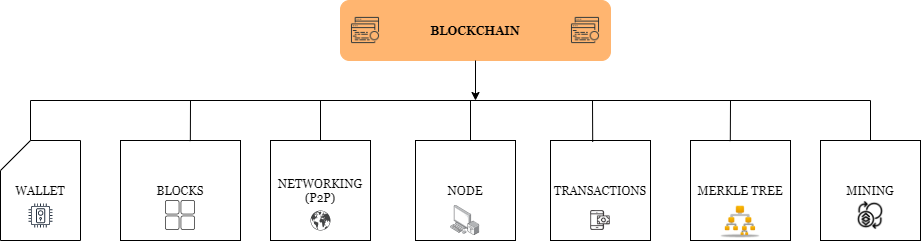

The diagram above was exported from draw.io. Its source (the exported page's mxGraphModel, read from the mxfile embedded in the PNG):
<mxGraphModel dx="1865" dy="548" grid="1" gridSize="10" guides="1" tooltips="1" connect="1" arrows="1" fold="1" page="1" pageScale="1" pageWidth="827" pageHeight="1169" math="0" shadow="0">
  <root>
    <mxCell id="0" />
    <mxCell id="1" parent="0" />
    <mxCell id="5HNOlqjOJ3TFsz5IgybY-2" value="" style="endArrow=none;html=1;" edge="1" parent="1">
      <mxGeometry width="50" height="50" relative="1" as="geometry">
        <mxPoint y="200" as="sourcePoint" />
        <mxPoint x="840" y="200" as="targetPoint" />
      </mxGeometry>
    </mxCell>
    <mxCell id="5HNOlqjOJ3TFsz5IgybY-6" value="WALLET" style="shape=card;whiteSpace=wrap;html=1;fontFamily=Georgia;" vertex="1" parent="1">
      <mxGeometry x="-30" y="240" width="80" height="100" as="geometry" />
    </mxCell>
    <mxCell id="5HNOlqjOJ3TFsz5IgybY-7" value="" style="outlineConnect=0;fontColor=#232F3E;gradientColor=none;strokeColor=#232F3E;fillColor=#ffffff;dashed=0;verticalLabelPosition=bottom;verticalAlign=top;align=center;html=1;fontSize=12;fontStyle=0;aspect=fixed;shape=mxgraph.aws4.resourceIcon;resIcon=mxgraph.aws4.door_lock;" vertex="1" parent="1">
      <mxGeometry x="-5" y="300" width="30" height="30" as="geometry" />
    </mxCell>
    <mxCell id="5HNOlqjOJ3TFsz5IgybY-8" value="BLOCKS&lt;br&gt;" style="rounded=0;whiteSpace=wrap;html=1;fontFamily=Georgia;" vertex="1" parent="1">
      <mxGeometry x="90" y="240" width="120" height="100" as="geometry" />
    </mxCell>
    <mxCell id="5HNOlqjOJ3TFsz5IgybY-16" value="" style="shape=image;html=1;verticalAlign=top;verticalLabelPosition=bottom;labelBackgroundColor=#ffffff;imageAspect=0;aspect=fixed;image=https://cdn4.iconfinder.com/data/icons/web-and-mobile-in-square/100/WebInSquare_orderup_EXTENDED-13-128.png;fontFamily=Georgia;" vertex="1" parent="1">
      <mxGeometry x="135" y="300" width="30" height="30" as="geometry" />
    </mxCell>
    <mxCell id="5HNOlqjOJ3TFsz5IgybY-17" value="NETWORKING&lt;br&gt;(P2P)&lt;br&gt;" style="whiteSpace=wrap;html=1;aspect=fixed;fontFamily=Georgia;" vertex="1" parent="1">
      <mxGeometry x="240" y="240" width="100" height="100" as="geometry" />
    </mxCell>
    <mxCell id="5HNOlqjOJ3TFsz5IgybY-22" value="" style="pointerEvents=1;shadow=0;dashed=0;html=1;strokeColor=none;fillColor=#434445;aspect=fixed;labelPosition=center;verticalLabelPosition=bottom;verticalAlign=top;align=center;outlineConnect=0;shape=mxgraph.vvd.networking;fontFamily=Georgia;" vertex="1" parent="1">
      <mxGeometry x="280" y="310" width="20" height="20" as="geometry" />
    </mxCell>
    <mxCell id="5HNOlqjOJ3TFsz5IgybY-23" value="NODE&lt;br&gt;" style="whiteSpace=wrap;html=1;aspect=fixed;fontFamily=Georgia;" vertex="1" parent="1">
      <mxGeometry x="385" y="240" width="100" height="100" as="geometry" />
    </mxCell>
    <mxCell id="5HNOlqjOJ3TFsz5IgybY-24" value="TRANSACTIONS" style="whiteSpace=wrap;html=1;aspect=fixed;fontFamily=Georgia;" vertex="1" parent="1">
      <mxGeometry x="520" y="240" width="100" height="100" as="geometry" />
    </mxCell>
    <mxCell id="5HNOlqjOJ3TFsz5IgybY-25" value="MERKLE TREE" style="whiteSpace=wrap;html=1;aspect=fixed;fontFamily=Georgia;" vertex="1" parent="1">
      <mxGeometry x="660" y="240" width="100" height="100" as="geometry" />
    </mxCell>
    <mxCell id="5HNOlqjOJ3TFsz5IgybY-27" value="" style="points=[];aspect=fixed;html=1;align=center;shadow=0;dashed=0;image;image=img/lib/allied_telesis/computer_and_terminals/Personal_Computer_Wireless.svg;fontFamily=Georgia;" vertex="1" parent="1">
      <mxGeometry x="420.28" y="305" width="29.44" height="30" as="geometry" />
    </mxCell>
    <mxCell id="5HNOlqjOJ3TFsz5IgybY-28" value="" style="shape=image;html=1;verticalAlign=top;verticalLabelPosition=bottom;labelBackgroundColor=#ffffff;imageAspect=0;aspect=fixed;image=https://cdn4.iconfinder.com/data/icons/pretty_office_3/128/binary-tree.png;fontFamily=Georgia;" vertex="1" parent="1">
      <mxGeometry x="690" y="300" width="40" height="40" as="geometry" />
    </mxCell>
    <mxCell id="5HNOlqjOJ3TFsz5IgybY-29" value="" style="shape=image;html=1;verticalAlign=top;verticalLabelPosition=bottom;labelBackgroundColor=#ffffff;imageAspect=0;aspect=fixed;image=https://cdn4.iconfinder.com/data/icons/online-marketing-hand-drawn-vol-1/52/152__mobile__money__payment__business__banking__transaction__phone-128.png;fontFamily=Georgia;" vertex="1" parent="1">
      <mxGeometry x="560" y="310" width="20" height="20" as="geometry" />
    </mxCell>
    <mxCell id="5HNOlqjOJ3TFsz5IgybY-30" value="" style="group" vertex="1" connectable="0" parent="1">
      <mxGeometry x="310" y="100" width="270" height="60" as="geometry" />
    </mxCell>
    <mxCell id="5HNOlqjOJ3TFsz5IgybY-1" value="BLOCKCHAIN" style="rounded=1;whiteSpace=wrap;html=1;fontFamily=Georgia;fontStyle=1;strokeColor=#FFB570;fillColor=#FFB570;" vertex="1" parent="5HNOlqjOJ3TFsz5IgybY-30">
      <mxGeometry width="270" height="60" as="geometry" />
    </mxCell>
    <mxCell id="5HNOlqjOJ3TFsz5IgybY-20" value="" style="shape=image;html=1;verticalAlign=top;verticalLabelPosition=bottom;labelBackgroundColor=#ffffff;imageAspect=0;aspect=fixed;image=https://cdn1.iconfinder.com/data/icons/cryptocurrency-blockchain-fintech-free/32/Cryptocurrency_SHA-256-41-128.png;fontFamily=Georgia;" vertex="1" parent="5HNOlqjOJ3TFsz5IgybY-30">
      <mxGeometry x="230" y="15" width="30" height="30" as="geometry" />
    </mxCell>
    <mxCell id="5HNOlqjOJ3TFsz5IgybY-21" value="" style="shape=image;html=1;verticalAlign=top;verticalLabelPosition=bottom;labelBackgroundColor=#ffffff;imageAspect=0;aspect=fixed;image=https://cdn1.iconfinder.com/data/icons/cryptocurrency-blockchain-fintech-free/32/Cryptocurrency_SHA-256-41-128.png;fontFamily=Georgia;" vertex="1" parent="5HNOlqjOJ3TFsz5IgybY-30">
      <mxGeometry x="10" y="15" width="30" height="30" as="geometry" />
    </mxCell>
    <mxCell id="5HNOlqjOJ3TFsz5IgybY-32" value="MINING" style="rounded=0;whiteSpace=wrap;html=1;fontFamily=Georgia;" vertex="1" parent="1">
      <mxGeometry x="790" y="240" width="100" height="100" as="geometry" />
    </mxCell>
    <mxCell id="5HNOlqjOJ3TFsz5IgybY-33" value="" style="shape=image;html=1;verticalAlign=top;verticalLabelPosition=bottom;labelBackgroundColor=#ffffff;imageAspect=0;aspect=fixed;image=https://cdn3.iconfinder.com/data/icons/popular-cryptocurrencies/80/Cryptocurrency_token_coin_v3-10-128.png;fontFamily=Georgia;" vertex="1" parent="1">
      <mxGeometry x="825" y="300" width="30" height="30" as="geometry" />
    </mxCell>
    <mxCell id="5HNOlqjOJ3TFsz5IgybY-34" style="edgeStyle=orthogonalEdgeStyle;rounded=0;orthogonalLoop=1;jettySize=auto;html=1;fontFamily=Georgia;" edge="1" parent="1" source="5HNOlqjOJ3TFsz5IgybY-1">
      <mxGeometry relative="1" as="geometry">
        <mxPoint x="445" y="200" as="targetPoint" />
      </mxGeometry>
    </mxCell>
    <mxCell id="5HNOlqjOJ3TFsz5IgybY-35" value="" style="endArrow=none;html=1;fontFamily=Georgia;exitX=0;exitY=0;exitDx=30;exitDy=0;exitPerimeter=0;" edge="1" parent="1" source="5HNOlqjOJ3TFsz5IgybY-6">
      <mxGeometry width="50" height="50" relative="1" as="geometry">
        <mxPoint x="-50" y="250" as="sourcePoint" />
        <mxPoint y="200" as="targetPoint" />
      </mxGeometry>
    </mxCell>
    <mxCell id="5HNOlqjOJ3TFsz5IgybY-36" value="" style="endArrow=none;html=1;fontFamily=Georgia;exitX=0.5;exitY=0;exitDx=0;exitDy=0;" edge="1" parent="1" source="5HNOlqjOJ3TFsz5IgybY-32">
      <mxGeometry width="50" height="50" relative="1" as="geometry">
        <mxPoint x="830" y="250" as="sourcePoint" />
        <mxPoint x="840" y="200" as="targetPoint" />
      </mxGeometry>
    </mxCell>
    <mxCell id="5HNOlqjOJ3TFsz5IgybY-37" value="" style="endArrow=none;html=1;fontFamily=Georgia;exitX=0.582;exitY=0.006;exitDx=0;exitDy=0;exitPerimeter=0;" edge="1" parent="1" source="5HNOlqjOJ3TFsz5IgybY-8">
      <mxGeometry width="50" height="50" relative="1" as="geometry">
        <mxPoint x="150" y="250" as="sourcePoint" />
        <mxPoint x="160" y="200" as="targetPoint" />
      </mxGeometry>
    </mxCell>
    <mxCell id="5HNOlqjOJ3TFsz5IgybY-38" value="" style="endArrow=none;html=1;fontFamily=Georgia;exitX=0.5;exitY=0;exitDx=0;exitDy=0;" edge="1" parent="1" source="5HNOlqjOJ3TFsz5IgybY-17">
      <mxGeometry width="50" height="50" relative="1" as="geometry">
        <mxPoint x="260" y="250" as="sourcePoint" />
        <mxPoint x="290" y="200" as="targetPoint" />
      </mxGeometry>
    </mxCell>
    <mxCell id="5HNOlqjOJ3TFsz5IgybY-39" value="" style="endArrow=none;html=1;fontFamily=Georgia;exitX=0.55;exitY=0;exitDx=0;exitDy=0;exitPerimeter=0;" edge="1" parent="1" source="5HNOlqjOJ3TFsz5IgybY-23">
      <mxGeometry width="50" height="50" relative="1" as="geometry">
        <mxPoint x="420" y="250" as="sourcePoint" />
        <mxPoint x="440" y="200" as="targetPoint" />
      </mxGeometry>
    </mxCell>
    <mxCell id="5HNOlqjOJ3TFsz5IgybY-40" value="" style="endArrow=none;html=1;fontFamily=Georgia;exitX=0.422;exitY=0.014;exitDx=0;exitDy=0;exitPerimeter=0;" edge="1" parent="1" source="5HNOlqjOJ3TFsz5IgybY-24">
      <mxGeometry width="50" height="50" relative="1" as="geometry">
        <mxPoint x="550" y="250" as="sourcePoint" />
        <mxPoint x="562" y="200" as="targetPoint" />
      </mxGeometry>
    </mxCell>
    <mxCell id="5HNOlqjOJ3TFsz5IgybY-41" value="" style="endArrow=none;html=1;fontFamily=Georgia;exitX=0.398;exitY=0.006;exitDx=0;exitDy=0;exitPerimeter=0;" edge="1" parent="1" source="5HNOlqjOJ3TFsz5IgybY-25">
      <mxGeometry width="50" height="50" relative="1" as="geometry">
        <mxPoint x="680" y="250" as="sourcePoint" />
        <mxPoint x="700" y="200" as="targetPoint" />
      </mxGeometry>
    </mxCell>
  </root>
</mxGraphModel>